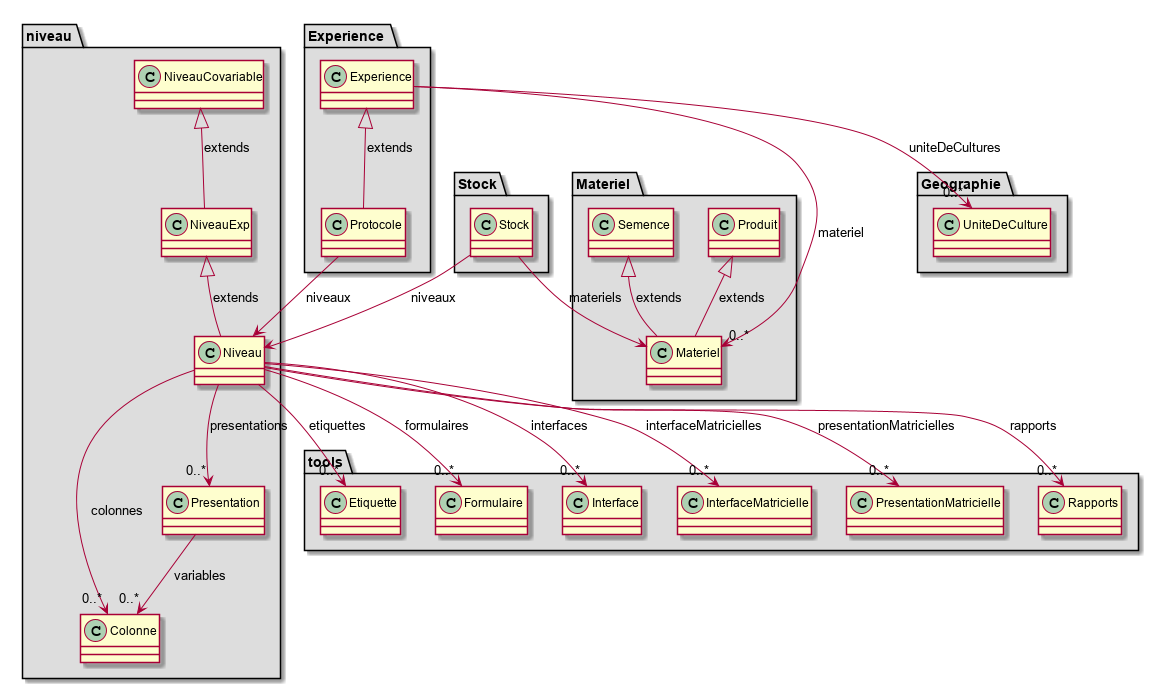

The diagram above was rendered by PlantUML. Its source (embedded in the PNG):
@startuml 

 package "Experience" #DDDDDD{ 
Class Experience
Class Protocole
}
 package "Geographie" #DDDDDD { 
Class UniteDeCulture
}
 package "Materiel" #DDDDDD { 
Class Materiel
Class Produit
Class Semence
}
 package "niveau" #DDDDDD { 
Class Colonne
Class Niveau
Class NiveauCovariable
Class NiveauExp
Class Presentation
}
 package "tools" #DDDDDD { 
Class Etiquette
Class Formulaire
Class Interface
Class InterfaceMatricielle
Class PresentationMatricielle
Class Rapports
}
 package "Stock" #DDDDDD { 
Class Stock
}
Experience <|-- Protocole : extends  
Experience --> "0..*"UniteDeCulture : uniteDeCultures
Experience --> "0..*"Materiel : materiel
Protocole --> Niveau : niveaux
Produit <|-- Materiel : extends  
Semence <|-- Materiel : extends  
Niveau --> "0..*"Presentation : presentations
Niveau --> "0..*"Colonne : colonnes
Niveau --> "0..*"Etiquette : etiquettes
Niveau --> "0..*"Formulaire : formulaires
Niveau --> "0..*"Interface : interfaces
Niveau --> "0..*"InterfaceMatricielle : interfaceMatricielles
Niveau --> "0..*"PresentationMatricielle : presentationMatricielles
Niveau --> "0..*"Rapports : rapports
NiveauCovariable <|-- NiveauExp : extends  
NiveauExp <|-- Niveau : extends  
Presentation --> "0..*"Colonne : variables
Stock --> Niveau : niveaux
Stock --> Materiel : materiels
@enduml